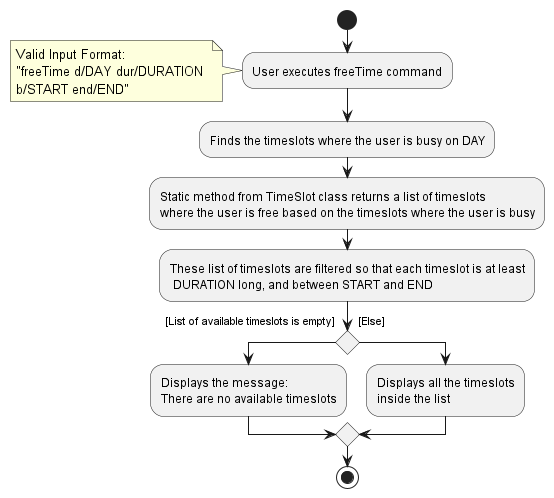

The diagram above was rendered by PlantUML. Its source (embedded in the PNG):
@startuml
skinparam conditionStyle diamond

start
:User executes freeTime command;
note :Valid Input Format: \n"freeTime d/DAY dur/DURATION \nb/START end/END"
:Finds the timeslots where the user is busy on DAY;
:Static method from TimeSlot class returns a list of timeslots\nwhere the user is free based on the timeslots where the user is busy;
:These list of timeslots are filtered so that each timeslot is at least\n DURATION long, and between START and END;
if () then ([List of available timeslots is empty]\n)
  :Displays the message:\nThere are no available timeslots;

else ([Else]\n)
  :Displays all the timeslots\ninside the list;
endif

stop

@enduml